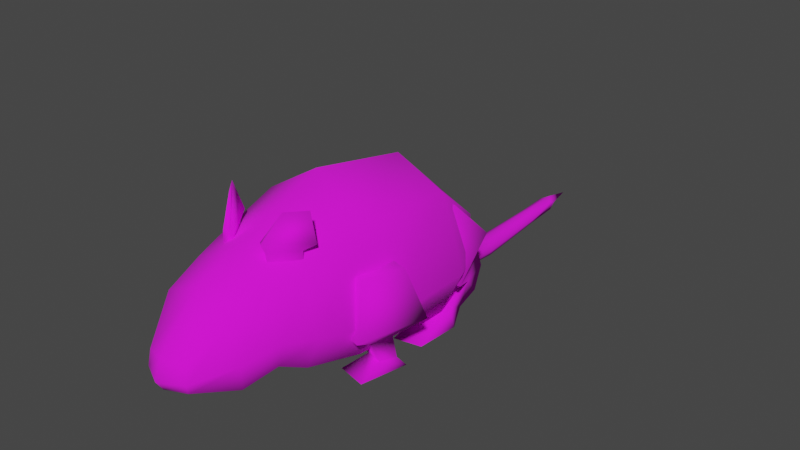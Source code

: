 # Source: rat.blend  (saved by Blender 2.93.21; exported with 4.5.12 LTS)
import bpy
from mathutils import Matrix  # noqa: F401  (used for matrix-valued properties, if any)

bpy.ops.wm.read_factory_settings(use_empty=True)
scene = bpy.context.scene
scene.name = 'Scene'

# ---- collections
col_collection = bpy.data.collections.new('Collection'); scene.collection.children.link(col_collection)

# ---- images (referenced by path relative to the original .blend; pixels are not part of the script)
import os
ASSET_DIR = os.environ.get("B2B_ASSET_DIR", "")  # directory of the original .blend (textures are referenced by path, not embedded)
HERE = os.path.dirname(os.path.abspath(__file__))  # packed textures are extracted next to this script under _unpacked/

def load_image(name, relpath, width, height, colorspace="sRGB"):
    """Load a texture the original file referenced (path relative to the .blend, or extracted next to this script)."""
    p = next((c for c in (os.path.join(HERE, relpath), os.path.join(ASSET_DIR, relpath)) if relpath and os.path.exists(c)), "")
    if p:
        img = bpy.data.images.load(p, check_existing=True)
        img.name = name
    else:  # same state as the original file: an image datablock whose file is absent (Cycles renders it pink)
        img = bpy.data.images.new(name, width, height)
        img.source = "FILE"
        img.filepath = "//" + (relpath or name)
    img.colorspace_settings.name = colorspace
    return img
img_rat_blue_png = load_image('rat_blue.png', 'rat_blue.png', 1024, 1024, 'sRGB')

# ---- materials (node trees are filled in below, after node groups)
mat_material_001 = bpy.data.materials.new('Material.001')
mat_material_001.use_transparent_shadow = False

# ---- material node trees
mat_material_001.use_nodes = True; mat_material_001.node_tree.nodes.clear()
_N = mat_material_001.node_tree.nodes; _L = mat_material_001.node_tree.links
n0 = _N.new('ShaderNodeBsdfPrincipled'); n0.name = 'Principled BSDF'; n0.location = (10, 300)
n0.distribution = 'GGX'
n0.subsurface_method = 'BURLEY'
n0.inputs[2].default_value = 1.0
n0.inputs[3].default_value = 1.45
n0.inputs[27].default_value = (0.0, 0.0, 0.0, 1.0)
n0.inputs[28].default_value = 1.0
n1 = _N.new('ShaderNodeOutputMaterial'); n1.name = 'Material Output'; n1.location = (300, 300)
n2 = _N.new('ShaderNodeTexImage'); n2.name = 'Image Texture'; n2.location = (-280, 275)
n2.image = img_rat_blue_png
n2.interpolation = 'Closest'
_L.new(n0.outputs[0], n1.inputs[0])
_L.new(n2.outputs[0], n0.inputs[0])
n1.is_active_output = True

# ---- world
world_world = bpy.data.worlds.new('World'); scene.world = world_world
world_world.use_nodes = True; world_world.node_tree.nodes.clear()
_N = world_world.node_tree.nodes; _L = world_world.node_tree.links
n0 = _N.new('ShaderNodeOutputWorld'); n0.name = 'World Output'; n0.location = (300, 300)
n1 = _N.new('ShaderNodeBackground'); n1.name = 'Background'; n1.location = (10, 300)
n1.inputs[0].default_value = (0.05088, 0.05088, 0.05088, 1.0)
_L.new(n1.outputs[0], n0.inputs[0])
n0.is_active_output = True
world_world.color = (0.05088, 0.05088, 0.05088)
world_world.use_sun_shadow = False
world_world.sun_shadow_jitter_overblur = 0.0

# ---- meshes
me_cube_001 = bpy.data.meshes.new('Cube.001')
me_cube_001.from_pydata([(0.0, -0.03688, -0.8838), (0.0, -0.03688, 0.3741), (0.5704, -0.03688, -0.3686), (0.0, 1.259, 0.3229), (0.0, 1.266, -0.6411), (0.3873, 0.8125, -0.6556), (0.4217, 0.7501, 0.271), (0.3905, -0.03688, 0.1892), (0.3985, -0.03688, -0.7191), (0.5704, 0.7496, -0.3686), (0.4742, 1.266, -0.2813), (0.0, 0.7496, -0.8838), (0.0, 0.7535, 0.5309), (0.3672, 1.274, 0.1342), (0.3808, 1.282, -0.5176), (0.3197, 1.76, -0.4493), (0.3516, 1.494, -0.4106), (0.3011, 1.494, 0.1096), (0.4058, 1.494, -0.2269), (0.0, 1.494, -0.497), (0.0, 1.494, 0.2531), (0.2758, 1.76, 0.002973), (0.3197, 1.76, -0.2896), (0.0, 1.76, -0.5244), (0.0, 1.76, 0.1278), (0.1419, 2.014, -0.4192), (0.1577, 2.024, -0.2286), (0.1652, 2.045, -0.3383), (0.0, 2.08, -0.4152), (0.0, 2.078, -0.2017), (0.0, -0.3295, -0.7687), (0.0, -0.5117, -0.06865), (0.3682, -0.4041, -0.482), (0.2959, -0.4849, -0.1715), (0.3005, -0.3533, -0.677), (0.0, -0.6219, -0.7776), (0.0, -0.6824, -0.5212), (0.134, -0.6467, -0.6586), (0.11, -0.6736, -0.5554), (0.1115, -0.6298, -0.7471), (0.0, -0.8153, -0.8247), (0.0, -0.8564, -0.6377), (0.1038, -0.8321, -0.7481), (0.08462, -0.8504, -0.6652), (0.08584, -0.8207, -0.8002), (0.0, -1.089, -0.8554), (0.0, -1.089, -0.7079), (0.0788, -1.089, -0.795), (0.06406, -1.089, -0.7296), (0.06499, -1.089, -0.8361), (0.0, -1.704, -0.8101), (0.0, -1.704, -0.6966), (0.05816, -1.704, -0.7636), (0.04683, -1.704, -0.7133), (0.04754, -1.704, -0.7952), (0.0, -2.028, -0.7606), (0.0, -2.028, -0.6876), (0.04601, -2.028, -0.7307), (0.05262, -1.963, -0.7064), (0.053, -1.963, -0.7707), (0.0, -2.245, -0.7331), (0.0, 2.13, -0.3383), (0.2258, 1.278, 0.4925), (0.3327, 1.157, 0.4925), (0.2996, 1.097, 0.2834), (0.1268, 1.377, 0.3027), (0.3763, 1.153, 0.2834), (0.162, 1.403, 0.3027), (0.1334, 1.35, 0.2424), (0.1334, 1.35, 0.1288), (0.1852, 1.388, 0.2424), (0.1852, 1.388, 0.1288), (0.2636, 1.172, 0.2424), (0.2636, 1.172, 0.1288), (0.3154, 1.21, 0.2424), (0.3154, 1.21, 0.1288), (0.5512, 1.018, -0.4178), (0.5116, 0.93, -0.006388), (0.6626, 0.4611, -0.4399), (0.5996, 0.6125, -0.03206), (0.1091, 0.9016, -0.4134), (0.1942, 0.8468, -0.003239), (0.2205, 0.3452, -0.4355), (0.2823, 0.5293, -0.02891), (0.4918, 0.6055, -0.5781), (0.4479, 0.7731, -0.5747), (0.3241, 0.5615, -0.5765), (0.2802, 0.7292, -0.5731), (0.4618, 0.5302, -0.7902), (0.4271, 0.662, -0.7786), (0.3295, 0.4955, -0.7909), (0.2949, 0.6273, -0.7793), (0.5197, 0.5001, -0.8435), (0.4277, 0.8509, -0.8553), (0.2943, 0.441, -0.8447), (0.2023, 0.7918, -0.8564), (0.5215, -0.07799, -0.5019), (0.4286, 0.1001, -0.1302), (0.463, -0.4582, -0.2549), (0.3866, -0.1728, 0.04707), (0.06869, -0.04159, -0.5531), (0.1036, 0.1263, -0.167), (0.01016, -0.4218, -0.3062), (0.06158, -0.1466, 0.01026), (0.3724, -0.482, -0.4301), (0.4018, -0.3335, -0.6166), (0.1451, -0.4638, -0.4558), (0.1745, -0.3153, -0.6424), (0.3724, -0.5303, -0.5777), (0.4018, -0.4198, -0.7241), (0.1451, -0.5213, -0.608), (0.1745, -0.4107, -0.7544), (0.3829, -0.1455, -0.7485), (0.2394, -0.1387, -0.7672), (0.3829, -0.2728, -0.8068), (0.2394, -0.2724, -0.8267), (0.4515, 0.2565, -0.8533), (0.2019, 0.2566, -0.8879), (0.4515, -0.1145, -0.875), (0.2019, -0.1255, -0.9079)], [], [(20, 17, 21, 24), (9, 5, 14, 10), (6, 9, 10, 13), (12, 6, 13, 3), (17, 18, 22, 21), (9, 6, 7, 2), (11, 5, 8, 0), (5, 11, 4, 14), (5, 9, 2, 8), (6, 12, 1, 7), (13, 10, 18, 17), (10, 14, 16, 18), (14, 4, 19, 16), (3, 13, 17, 20), (16, 19, 23, 15), (18, 16, 15, 22), (21, 22, 27, 26), (15, 23, 28, 25), (22, 15, 25, 27), (24, 21, 26, 29), (8, 2, 32, 34), (2, 7, 33, 32), (7, 1, 31, 33), (0, 8, 34, 30), (34, 32, 37, 39), (32, 33, 38, 37), (33, 31, 36, 38), (30, 34, 39, 35), (39, 37, 42, 44), (37, 38, 43, 42), (38, 36, 41, 43), (35, 39, 44, 40), (44, 42, 47, 49), (42, 43, 48, 47), (43, 41, 46, 48), (40, 44, 49, 45), (45, 49, 54, 50), (49, 47, 52, 54), (47, 48, 53, 52), (48, 46, 51, 53), (53, 51, 56, 58), (50, 54, 59, 55), (54, 52, 57, 59), (52, 53, 58, 57), (55, 59, 57, 60), (57, 58, 56, 60), (27, 61, 29, 26), (27, 25, 28, 61), (64, 66, 63), (67, 65, 62), (65, 64, 63, 62), (72, 74, 66, 64), (74, 70, 67, 66), (68, 72, 64, 65), (66, 67, 62, 63), (70, 68, 65, 67), (71, 70, 74, 75), (69, 68, 70, 71), (73, 72, 68, 69), (75, 74, 72, 73), (76, 77, 79, 78), (78, 79, 83, 82), (82, 83, 81, 80), (80, 81, 77, 76), (82, 80, 87, 86), (83, 79, 77, 81), (86, 87, 91, 90), (80, 76, 85, 87), (78, 82, 86, 84), (76, 78, 84, 85), (90, 91, 95, 94), (85, 84, 88, 89), (87, 85, 89, 91), (84, 86, 90, 88), (89, 88, 92, 93), (91, 89, 93, 95), (88, 90, 94, 92), (92, 94, 95, 93), (96, 97, 99, 98), (98, 99, 103, 102), (102, 103, 101, 100), (100, 101, 97, 96), (102, 100, 107, 106), (103, 99, 97, 101), (100, 96, 105, 107), (98, 102, 106, 104), (96, 98, 104, 105), (106, 107, 111, 110), (105, 104, 108, 109), (111, 107, 113, 115), (104, 106, 110, 108), (112, 114, 118, 116), (109, 111, 115, 114), (107, 105, 112, 113), (105, 109, 114, 112), (117, 116, 118, 119), (114, 115, 119, 118), (115, 113, 117, 119), (113, 112, 116, 117), (108, 110, 111, 109)])
me_cube_001.polygons.foreach_set('use_smooth', [True] * 100)
_uv = me_cube_001.uv_layers.new(name='UVMap')
_uv.uv.foreach_set('vector', [0.1137, 0.1952, 0.08031, 0.1207, 0.1411, 0.08967, 0.1729, 0.1542, 0.05899, 0.08064, 0.06531, 0.08078, 0.06209, 0.09062, 0.05723, 0.09037, 0.047, 0.08035, 0.05899, 0.08064, 0.05723, 0.09037, 0.04821, 0.0903, 0.03714, 0.0802, 0.047, 0.08035, 0.04821, 0.0903, 0.04009, 0.09177, 0.1236, 0.1434, 0.128, 0.03542, 0.2162, 0.03049, 0.2029, 0.1154, 0.05899, 0.08064, 0.047, 0.08035, 0.04966, 0.06632, 0.05984, 0.06713, 0.2863, 0.1066, 0.2303, 0.1203, 0.2222, 0.03177, 0.2654, 0.02117, 0.2172, 0.01563, 0.31, 0.01563, 0.31, 0.1085, 0.2345, 0.1085, 0.06531, 0.08078, 0.05899, 0.08064, 0.05984, 0.06713, 0.06693, 0.06672, 0.047, 0.08035, 0.03714, 0.0802, 0.04128, 0.06356, 0.04966, 0.06632, 0.04821, 0.0903, 0.05723, 0.09037, 0.05587, 0.09499, 0.04892, 0.09496, 0.05723, 0.09037, 0.06209, 0.09062, 0.0599, 0.09583, 0.05587, 0.09499, 0.2303, 0.01149, 0.3282, 0.02825, 0.3191, 0.08138, 0.2371, 0.06736, 0.04009, 0.09177, 0.04821, 0.0903, 0.04892, 0.09496, 0.0423, 0.0968, 0.2402, 0.01533, 0.3027, 0.03081, 0.291, 0.07809, 0.2341, 0.06402, 0.05587, 0.09499, 0.0599, 0.09583, 0.05892, 0.1011, 0.05611, 0.1005, 0.375, 0.1759, 0.3765, 0.08538, 0.4767, 0.07938, 0.4691, 0.1128, 0.2365, 0.02047, 0.2849, 0.03572, 0.2657, 0.08428, 0.2487, 0.0671, 0.3774, 0.08098, 0.3847, 0.03525, 0.4722, 0.05803, 0.4724, 0.08397, 0.1023, 0.1346, 0.02591, 0.08915, 0.0837, 0.001277, 0.1337, 0.003718, 0.06693, 0.06672, 0.05984, 0.06713, 0.06223, 0.05946, 0.06659, 0.06001, 0.05984, 0.06713, 0.04966, 0.06632, 0.05623, 0.0578, 0.06223, 0.05946, 0.04966, 0.06632, 0.04128, 0.06356, 0.05128, 0.05292, 0.05623, 0.0578, 0.2606, 0.06161, 0.2324, 0.09566, 0.2123, 0.06488, 0.2356, 0.04089, 0.06659, 0.06001, 0.06223, 0.05946, 0.06694, 0.05137, 0.0694, 0.05184, 0.06223, 0.05946, 0.05623, 0.0578, 0.06418, 0.05032, 0.06694, 0.05137, 0.05623, 0.0578, 0.05128, 0.05292, 0.06211, 0.04828, 0.06418, 0.05032, 0.09996, 0.06265, 0.05268, 0.06162, 0.08213, 0.009275, 0.1021, 0.01481, 0.5852, 0.02643, 0.5893, 0.004234, 0.632, 0.02692, 0.6286, 0.03956, 0.5908, 0.036, 0.5944, 0.01275, 0.6338, 0.02957, 0.6319, 0.04776, 0.5917, 0.0275, 0.5943, 0.003323, 0.6368, 0.01158, 0.6345, 0.03448, 0.5967, 0.02977, 0.5938, 0.01002, 0.6275, 0.01192, 0.6278, 0.02915, 0.6829, 0.07176, 0.6815, 0.07139, 0.6832, 0.06562, 0.6845, 0.06579, 0.6815, 0.07139, 0.6793, 0.07068, 0.6813, 0.06531, 0.6832, 0.06562, 0.6793, 0.07068, 0.6771, 0.06951, 0.6791, 0.06469, 0.6813, 0.06531, 0.6854, 0.07233, 0.6829, 0.07176, 0.6845, 0.06579, 0.6868, 0.06615, 0.6868, 0.06615, 0.6845, 0.06579, 0.6862, 0.05255, 0.6881, 0.05259, 0.6845, 0.06579, 0.6832, 0.06562, 0.6852, 0.05236, 0.6862, 0.05255, 0.6832, 0.06562, 0.6813, 0.06531, 0.6838, 0.05203, 0.6852, 0.05236, 0.6813, 0.06531, 0.6791, 0.06469, 0.6819, 0.05147, 0.6838, 0.05203, 0.6838, 0.05203, 0.6819, 0.05147, 0.6843, 0.04563, 0.685, 0.04626, 0.6881, 0.05259, 0.6862, 0.05255, 0.6864, 0.04641, 0.6873, 0.04609, 0.6862, 0.05255, 0.6852, 0.05236, 0.6859, 0.04612, 0.6864, 0.04641, 0.6852, 0.05236, 0.6838, 0.05203, 0.685, 0.04626, 0.6859, 0.04612, 0.6873, 0.04609, 0.6864, 0.04641, 0.6859, 0.04612, 0.6872, 0.03752, 0.6859, 0.04612, 0.685, 0.04626, 0.6843, 0.04563, 0.6872, 0.03752, 0.4539, 0.08487, 0.5004, 0.07359, 0.5006, 0.1203, 0.4508, 0.1152, 0.4497, 0.05864, 0.4575, 0.03426, 0.5009, 0.04474, 0.5014, 0.07096, 0.2583, 0.1266, 0.29, 0.1368, 0.2563, 0.2037, 0.07628, 0.1261, 0.0735, 0.1348, 0.02362, 0.09982, 0.06407, 0.2104, 0.05712, 0.1382, 0.1052, 0.1432, 0.1052, 0.1788, 0.09202, 0.05843, 0.08549, 0.07245, 0.07223, 0.06088, 0.0787, 0.04555, 0.3333, 0.1293, 0.3972, 0.1291, 0.4046, 0.1468, 0.3093, 0.1415, 0.05041, 0.2053, 0.04859, 0.1568, 0.05712, 0.1382, 0.06407, 0.2104, 0.3093, 0.1415, 0.4046, 0.1468, 0.3654, 0.2026, 0.3186, 0.2026, 0.08788, 0.1233, 0.08819, 0.1381, 0.0735, 0.1348, 0.07628, 0.1261, 0.113, 0.1225, 0.08788, 0.1233, 0.08549, 0.07245, 0.1114, 0.07552, 0.1137, 0.1369, 0.08819, 0.1381, 0.08788, 0.1233, 0.113, 0.1225, 0.02362, 0.1577, 0.04859, 0.1568, 0.05041, 0.2053, 0.02544, 0.2062, 0.1114, 0.07552, 0.08549, 0.07245, 0.09202, 0.05843, 0.1137, 0.06399, 0.1445, 0.1585, 0.1473, 0.135, 0.1707, 0.135, 0.1735, 0.1585, 0.08658, 0.1813, 0.08376, 0.2048, 0.06043, 0.2048, 0.05761, 0.1813, 0.1156, 0.1585, 0.1184, 0.135, 0.1417, 0.135, 0.1445, 0.1585, 0.1156, 0.1813, 0.1127, 0.2048, 0.0894, 0.2048, 0.08658, 0.1813, 0.1156, 0.1585, 0.1445, 0.1585, 0.1374, 0.1667, 0.1227, 0.1667, 0.05761, 0.2281, 0.05761, 0.2048, 0.08093, 0.2048, 0.08093, 0.2281, 0.1227, 0.1667, 0.1374, 0.1667, 0.1374, 0.2048, 0.1227, 0.2048, 0.1156, 0.1813, 0.08658, 0.1813, 0.09374, 0.173, 0.1084, 0.173, 0.08658, 0.1813, 0.05761, 0.1813, 0.06477, 0.173, 0.07941, 0.173, 0.1445, 0.1585, 0.1735, 0.1585, 0.1663, 0.1667, 0.1517, 0.1667, 0.69, 0.08137, 0.6851, 0.0722, 0.6935, 0.07529, 0.6916, 0.07863, 0.1517, 0.1667, 0.1663, 0.1667, 0.1663, 0.2048, 0.1517, 0.2048, 0.1084, 0.173, 0.09374, 0.173, 0.09374, 0.135, 0.1084, 0.135, 0.07941, 0.173, 0.06477, 0.173, 0.06477, 0.135, 0.07941, 0.135, 0.7001, 0.06624, 0.7001, 0.0814, 0.695, 0.07758, 0.6934, 0.07545, 0.6851, 0.0722, 0.7001, 0.06624, 0.6934, 0.07545, 0.6935, 0.07529, 0.7001, 0.0814, 0.69, 0.08137, 0.6916, 0.07863, 0.695, 0.07758, 0.695, 0.07758, 0.6916, 0.07863, 0.6935, 0.07529, 0.6934, 0.07545, 0.1445, 0.1585, 0.1473, 0.135, 0.1707, 0.135, 0.1735, 0.1585, 0.08658, 0.1813, 0.08376, 0.2048, 0.06043, 0.2048, 0.05761, 0.1813, 0.1156, 0.1585, 0.1184, 0.135, 0.1417, 0.135, 0.1445, 0.1585, 0.1156, 0.1813, 0.1127, 0.2048, 0.0894, 0.2048, 0.08658, 0.1813, 0.1156, 0.1585, 0.1445, 0.1585, 0.1374, 0.1667, 0.1227, 0.1667, 0.05761, 0.2281, 0.05761, 0.2048, 0.08093, 0.2048, 0.08093, 0.2281, 0.1156, 0.1813, 0.08658, 0.1813, 0.09374, 0.173, 0.1084, 0.173, 0.08658, 0.1813, 0.05761, 0.1813, 0.06477, 0.173, 0.07941, 0.173, 0.1445, 0.1585, 0.1735, 0.1585, 0.1663, 0.1667, 0.1517, 0.1667, 0.1227, 0.1667, 0.1374, 0.1667, 0.1374, 0.1667, 0.1227, 0.1667, 0.1517, 0.1667, 0.1663, 0.1667, 0.1663, 0.1667, 0.1517, 0.1667, 0.1374, 0.1667, 0.1374, 0.1667, 0.1374, 0.1667, 0.1374, 0.1667, 0.07941, 0.173, 0.06477, 0.173, 0.06477, 0.173, 0.07941, 0.173, 0.6723, 0.08823, 0.6719, 0.06624, 0.6793, 0.07872, 0.679, 0.07893, 0.1081, 0.1229, 0.02517, 0.1254, 0.04123, 0.06643, 0.0935, 0.06336, 0.1084, 0.173, 0.09374, 0.173, 0.09374, 0.173, 0.1084, 0.173, 0.1517, 0.1667, 0.1517, 0.1667, 0.1517, 0.1667, 0.1517, 0.1667, 0.6792, 0.07903, 0.679, 0.07893, 0.6793, 0.07872, 0.6795, 0.07935, 0.6719, 0.06624, 0.6851, 0.07125, 0.6795, 0.07935, 0.6793, 0.07872, 0.6851, 0.07125, 0.6851, 0.08955, 0.6792, 0.07903, 0.6795, 0.07935, 0.6851, 0.08955, 0.6723, 0.08823, 0.679, 0.07893, 0.6792, 0.07903, 0.1081, 0.1901, 0.02517, 0.1925, 0.02517, 0.1254, 0.1081, 0.1229])
me_cube_001.materials.append(mat_material_001)
me_cube_001.use_remesh_fix_poles = True
me_cube_001.use_remesh_preserve_attributes = False
me_cube_001.update()

# ---- objects
ob_rat = bpy.data.objects.new('Rat', me_cube_001)

# ---- transforms, parenting, visibility, modifiers, constraints
ob_rat.location = (0.0, 0.0, 0.0)
ob_rat.rotation_euler = (0.0, -0.0, 3.142)
_m = ob_rat.modifiers.new('Mirror', 'MIRROR')

# ---- collection membership
col_collection.objects.link(ob_rat)

# ---- scene / render settings (as saved in the file)
scene.frame_start = 1; scene.frame_end = 250; scene.frame_set(1)
scene.render.engine = 'BLENDER_EEVEE_NEXT'
scene.cycles.use_denoising = False
scene.cycles.samples = 128
scene.cycles.sampling_pattern = 'TABULATED_SOBOL'
scene.cycles.use_adaptive_sampling = False
scene.cycles.use_light_tree = False
scene.view_settings.view_transform = 'Filmic'
bpy.context.view_layer.update()

# ---- added for rendering (the .blend has no active camera and no usable light): camera, sun
cam_auto = bpy.data.cameras.new('AutoCamera')
cam_auto.lens = 50.0
cam_auto.sensor_width = 36.0
cam_auto.clip_end = 1000.0
ob_auto_camera = bpy.data.objects.new('AutoCamera', cam_auto)
scene.collection.objects.link(ob_auto_camera)
ob_auto_camera.location = (4.43366, -5.26264, 3.35841)
ob_auto_camera.rotation_euler = (1.09748, -7.21219e-08, 0.694738)
scene.camera = ob_auto_camera
light_auto_sun = bpy.data.lights.new('AutoSun', 'SUN')
light_auto_sun.energy = 3.0
light_auto_sun.angle = 0.0523599
ob_auto_sun = bpy.data.objects.new('AutoSun', light_auto_sun)
scene.collection.objects.link(ob_auto_sun)
ob_auto_sun.rotation_euler = (0.872665, 0.174533, 0.523599)
bpy.context.view_layer.update()
